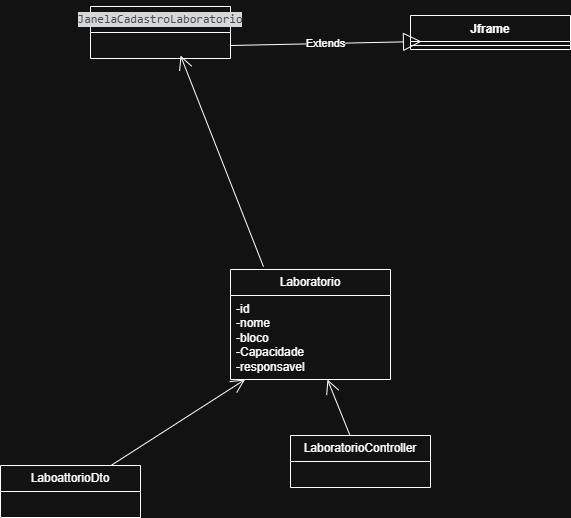

The diagram above was exported from draw.io. Its source (the exported page's mxGraphModel, read from the mxfile embedded in the PNG):
<mxGraphModel dx="1664" dy="924" grid="1" gridSize="10" guides="1" tooltips="1" connect="1" arrows="1" fold="1" page="1" pageScale="1" pageWidth="827" pageHeight="1169" math="0" shadow="0">
  <root>
    <mxCell id="0" />
    <mxCell id="1" parent="0" />
    <mxCell id="defGH7FK6o0kJ3dcRa74-1" parent="1" style="swimlane;fontStyle=1;align=center;verticalAlign=top;childLayout=stackLayout;horizontal=1;startSize=26;horizontalStack=0;resizeParent=1;resizeParentMax=0;resizeLast=0;collapsible=1;marginBottom=0;whiteSpace=wrap;html=1;" value="Jframe" vertex="1">
      <mxGeometry height="34" width="160" x="630" y="140" as="geometry" />
    </mxCell>
    <mxCell id="defGH7FK6o0kJ3dcRa74-3" parent="defGH7FK6o0kJ3dcRa74-1" style="line;strokeWidth=1;fillColor=none;align=left;verticalAlign=middle;spacingTop=-1;spacingLeft=3;spacingRight=3;rotatable=0;labelPosition=right;points=[];portConstraint=eastwest;strokeColor=inherit;" value="" vertex="1">
      <mxGeometry height="8" width="160" y="26" as="geometry" />
    </mxCell>
    <mxCell id="defGH7FK6o0kJ3dcRa74-5" parent="1" style="swimlane;fontStyle=0;childLayout=stackLayout;horizontal=1;startSize=26;fillColor=none;horizontalStack=0;resizeParent=1;resizeParentMax=0;resizeLast=0;collapsible=1;marginBottom=0;whiteSpace=wrap;html=1;" value="&lt;div style=&quot;background-color:#191a1c;color:#bcbec4&quot;&gt;&lt;pre style=&quot;font-family:'JetBrains Mono',monospace;font-size:9,8pt;&quot;&gt;JanelaCadastroLaboratorio&lt;/pre&gt;&lt;/div&gt;" vertex="1">
      <mxGeometry height="52" width="140" x="310" y="131" as="geometry" />
    </mxCell>
    <mxCell id="defGH7FK6o0kJ3dcRa74-9" parent="1" style="swimlane;fontStyle=0;childLayout=stackLayout;horizontal=1;startSize=26;fillColor=none;horizontalStack=0;resizeParent=1;resizeParentMax=0;resizeLast=0;collapsible=1;marginBottom=0;whiteSpace=wrap;html=1;" value="LaboattorioDto" vertex="1">
      <mxGeometry height="52" width="140" x="220" y="590" as="geometry" />
    </mxCell>
    <mxCell id="defGH7FK6o0kJ3dcRa74-13" parent="1" style="swimlane;fontStyle=0;childLayout=stackLayout;horizontal=1;startSize=26;fillColor=none;horizontalStack=0;resizeParent=1;resizeParentMax=0;resizeLast=0;collapsible=1;marginBottom=0;whiteSpace=wrap;html=1;" value="LaboratorioController" vertex="1">
      <mxGeometry height="52" width="140" x="510" y="560" as="geometry" />
    </mxCell>
    <mxCell id="defGH7FK6o0kJ3dcRa74-17" parent="1" style="swimlane;fontStyle=0;childLayout=stackLayout;horizontal=1;startSize=26;fillColor=none;horizontalStack=0;resizeParent=1;resizeParentMax=0;resizeLast=0;collapsible=1;marginBottom=0;whiteSpace=wrap;html=1;" value="Laboratorio" vertex="1">
      <mxGeometry height="110" width="160" x="450" y="394" as="geometry" />
    </mxCell>
    <mxCell id="defGH7FK6o0kJ3dcRa74-18" parent="defGH7FK6o0kJ3dcRa74-17" style="text;strokeColor=none;fillColor=none;align=left;verticalAlign=top;spacingLeft=4;spacingRight=4;overflow=hidden;rotatable=0;points=[[0,0.5],[1,0.5]];portConstraint=eastwest;whiteSpace=wrap;html=1;" value="-id&lt;div&gt;-nome&lt;/div&gt;&lt;div&gt;-bloco&lt;/div&gt;&lt;div&gt;-Capacidade&lt;/div&gt;&lt;div&gt;-responsavel&lt;/div&gt;&lt;div&gt;&lt;br&gt;&lt;/div&gt;" vertex="1">
      <mxGeometry height="84" width="160" y="26" as="geometry" />
    </mxCell>
    <mxCell id="defGH7FK6o0kJ3dcRa74-21" edge="1" parent="1" style="endArrow=block;endSize=16;endFill=0;html=1;rounded=0;entryX=0.069;entryY=0;entryDx=0;entryDy=0;entryPerimeter=0;" value="Extends">
      <mxGeometry relative="1" width="160" as="geometry">
        <mxPoint x="450" y="170" as="sourcePoint" />
        <mxPoint x="641.04" y="165.9999999999999" as="targetPoint" />
      </mxGeometry>
    </mxCell>
    <mxCell id="defGH7FK6o0kJ3dcRa74-22" edge="1" parent="1" source="defGH7FK6o0kJ3dcRa74-17" style="endArrow=open;endFill=1;endSize=12;html=1;rounded=0;exitX=0.206;exitY=-0.026;exitDx=0;exitDy=0;exitPerimeter=0;" value="">
      <mxGeometry relative="1" width="160" as="geometry">
        <mxPoint x="334" y="360" as="sourcePoint" />
        <mxPoint x="400" y="180" as="targetPoint" />
      </mxGeometry>
    </mxCell>
    <mxCell id="defGH7FK6o0kJ3dcRa74-23" edge="1" parent="1" source="defGH7FK6o0kJ3dcRa74-9" style="endArrow=open;endFill=1;endSize=12;html=1;rounded=0;" target="defGH7FK6o0kJ3dcRa74-18" value="">
      <mxGeometry relative="1" width="160" as="geometry">
        <mxPoint x="433" y="721" as="sourcePoint" />
        <mxPoint x="350" y="510" as="targetPoint" />
      </mxGeometry>
    </mxCell>
    <mxCell id="defGH7FK6o0kJ3dcRa74-24" edge="1" parent="1" source="defGH7FK6o0kJ3dcRa74-13" style="endArrow=open;endFill=1;endSize=12;html=1;rounded=0;" target="defGH7FK6o0kJ3dcRa74-18" value="">
      <mxGeometry relative="1" width="160" as="geometry">
        <mxPoint x="753" y="881" as="sourcePoint" />
        <mxPoint x="670" y="670" as="targetPoint" />
      </mxGeometry>
    </mxCell>
  </root>
</mxGraphModel>